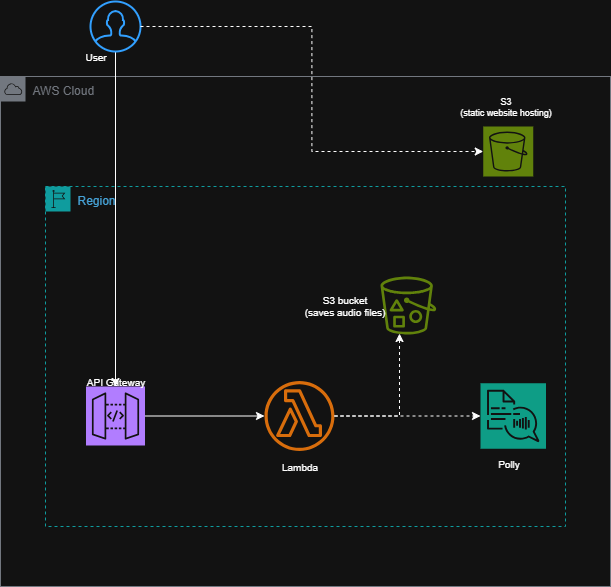

The diagram above was exported from draw.io. Its source (the exported page's mxGraphModel, read from the mxfile embedded in the PNG):
<mxGraphModel dx="872" dy="465" grid="1" gridSize="10" guides="1" tooltips="1" connect="1" arrows="1" fold="1" page="1" pageScale="1" pageWidth="827" pageHeight="1169" math="0" shadow="0">
  <root>
    <mxCell id="0" />
    <mxCell id="1" parent="0" />
    <mxCell id="VP0Wmo-6AAV4Ve1e30ng-1" value="AWS Cloud" style="sketch=0;outlineConnect=0;gradientColor=none;html=1;whiteSpace=wrap;fontSize=12;fontStyle=0;shape=mxgraph.aws4.group;grIcon=mxgraph.aws4.group_aws_cloud;strokeColor=#858B94;fillColor=none;verticalAlign=top;align=left;spacingLeft=30;fontColor=#858B94;dashed=0;" vertex="1" parent="1">
      <mxGeometry x="120" y="80" width="610" height="510" as="geometry" />
    </mxCell>
    <mxCell id="VP0Wmo-6AAV4Ve1e30ng-2" value="Region" style="points=[[0,0],[0.25,0],[0.5,0],[0.75,0],[1,0],[1,0.25],[1,0.5],[1,0.75],[1,1],[0.75,1],[0.5,1],[0.25,1],[0,1],[0,0.75],[0,0.5],[0,0.25]];outlineConnect=0;gradientColor=none;html=1;whiteSpace=wrap;fontSize=12;fontStyle=0;container=1;pointerEvents=0;collapsible=0;recursiveResize=0;shape=mxgraph.aws4.group;grIcon=mxgraph.aws4.group_region;strokeColor=#00A4A6;fillColor=none;verticalAlign=top;align=left;spacingLeft=30;fontColor=#147EBA;dashed=1;" vertex="1" parent="1">
      <mxGeometry x="165" y="190" width="520" height="340" as="geometry" />
    </mxCell>
    <mxCell id="VP0Wmo-6AAV4Ve1e30ng-12" style="edgeStyle=orthogonalEdgeStyle;rounded=0;orthogonalLoop=1;jettySize=auto;html=1;" edge="1" parent="VP0Wmo-6AAV4Ve1e30ng-2" source="VP0Wmo-6AAV4Ve1e30ng-8" target="VP0Wmo-6AAV4Ve1e30ng-11">
      <mxGeometry relative="1" as="geometry" />
    </mxCell>
    <mxCell id="VP0Wmo-6AAV4Ve1e30ng-8" value="" style="sketch=0;points=[[0,0,0],[0.25,0,0],[0.5,0,0],[0.75,0,0],[1,0,0],[0,1,0],[0.25,1,0],[0.5,1,0],[0.75,1,0],[1,1,0],[0,0.25,0],[0,0.5,0],[0,0.75,0],[1,0.25,0],[1,0.5,0],[1,0.75,0]];outlineConnect=0;fontColor=#232F3E;fillColor=#8C4FFF;strokeColor=#ffffff;dashed=0;verticalLabelPosition=bottom;verticalAlign=top;align=center;html=1;fontSize=12;fontStyle=0;aspect=fixed;shape=mxgraph.aws4.resourceIcon;resIcon=mxgraph.aws4.api_gateway;" vertex="1" parent="VP0Wmo-6AAV4Ve1e30ng-2">
      <mxGeometry x="40.5" y="200" width="59" height="59" as="geometry" />
    </mxCell>
    <mxCell id="VP0Wmo-6AAV4Ve1e30ng-11" value="" style="sketch=0;outlineConnect=0;fontColor=#232F3E;gradientColor=none;fillColor=#ED7100;strokeColor=none;dashed=0;verticalLabelPosition=bottom;verticalAlign=top;align=center;html=1;fontSize=12;fontStyle=0;aspect=fixed;pointerEvents=1;shape=mxgraph.aws4.lambda_function;" vertex="1" parent="VP0Wmo-6AAV4Ve1e30ng-2">
      <mxGeometry x="219" y="194.5" width="70" height="70" as="geometry" />
    </mxCell>
    <mxCell id="VP0Wmo-6AAV4Ve1e30ng-15" value="" style="sketch=0;outlineConnect=0;fontColor=#232F3E;gradientColor=none;fillColor=#7AA116;strokeColor=none;dashed=0;verticalLabelPosition=bottom;verticalAlign=top;align=center;html=1;fontSize=12;fontStyle=0;aspect=fixed;pointerEvents=1;shape=mxgraph.aws4.bucket_with_objects;" vertex="1" parent="VP0Wmo-6AAV4Ve1e30ng-2">
      <mxGeometry x="335" y="90" width="55.77" height="58" as="geometry" />
    </mxCell>
    <mxCell id="VP0Wmo-6AAV4Ve1e30ng-19" value="Lambda" style="text;html=1;align=center;verticalAlign=middle;resizable=0;points=[];autosize=1;strokeColor=none;fillColor=none;fontSize=10;" vertex="1" parent="VP0Wmo-6AAV4Ve1e30ng-2">
      <mxGeometry x="224" y="264.5" width="60" height="30" as="geometry" />
    </mxCell>
    <mxCell id="VP0Wmo-6AAV4Ve1e30ng-21" value="S3 bucket&lt;div&gt;(saves audio files)&lt;/div&gt;" style="text;html=1;align=center;verticalAlign=middle;resizable=0;points=[];autosize=1;strokeColor=none;fillColor=none;fontSize=10;" vertex="1" parent="VP0Wmo-6AAV4Ve1e30ng-2">
      <mxGeometry x="249" y="99" width="100" height="40" as="geometry" />
    </mxCell>
    <mxCell id="VP0Wmo-6AAV4Ve1e30ng-24" style="edgeStyle=orthogonalEdgeStyle;rounded=0;orthogonalLoop=1;jettySize=auto;html=1;entryX=0.341;entryY=0.983;entryDx=0;entryDy=0;entryPerimeter=0;dashed=1;" edge="1" parent="VP0Wmo-6AAV4Ve1e30ng-2" source="VP0Wmo-6AAV4Ve1e30ng-11" target="VP0Wmo-6AAV4Ve1e30ng-15">
      <mxGeometry relative="1" as="geometry" />
    </mxCell>
    <mxCell id="VP0Wmo-6AAV4Ve1e30ng-13" value="" style="sketch=0;points=[[0,0,0],[0.25,0,0],[0.5,0,0],[0.75,0,0],[1,0,0],[0,1,0],[0.25,1,0],[0.5,1,0],[0.75,1,0],[1,1,0],[0,0.25,0],[0,0.5,0],[0,0.75,0],[1,0.25,0],[1,0.5,0],[1,0.75,0]];outlineConnect=0;fontColor=#232F3E;fillColor=#01A88D;strokeColor=#ffffff;dashed=0;verticalLabelPosition=bottom;verticalAlign=top;align=center;html=1;fontSize=12;fontStyle=0;aspect=fixed;shape=mxgraph.aws4.resourceIcon;resIcon=mxgraph.aws4.polly;" vertex="1" parent="VP0Wmo-6AAV4Ve1e30ng-2">
      <mxGeometry x="435" y="196.75" width="65.5" height="65.5" as="geometry" />
    </mxCell>
    <mxCell id="VP0Wmo-6AAV4Ve1e30ng-14" style="edgeStyle=orthogonalEdgeStyle;rounded=0;orthogonalLoop=1;jettySize=auto;html=1;entryX=0;entryY=0.5;entryDx=0;entryDy=0;entryPerimeter=0;dashed=1;" edge="1" parent="VP0Wmo-6AAV4Ve1e30ng-2" source="VP0Wmo-6AAV4Ve1e30ng-11" target="VP0Wmo-6AAV4Ve1e30ng-13">
      <mxGeometry relative="1" as="geometry" />
    </mxCell>
    <mxCell id="VP0Wmo-6AAV4Ve1e30ng-20" value="Polly" style="text;html=1;align=center;verticalAlign=middle;resizable=0;points=[];autosize=1;strokeColor=none;fillColor=none;fontSize=10;" vertex="1" parent="VP0Wmo-6AAV4Ve1e30ng-2">
      <mxGeometry x="437.75" y="262.25" width="50" height="30" as="geometry" />
    </mxCell>
    <mxCell id="VP0Wmo-6AAV4Ve1e30ng-9" style="edgeStyle=orthogonalEdgeStyle;rounded=0;orthogonalLoop=1;jettySize=auto;html=1;" edge="1" parent="1" source="VP0Wmo-6AAV4Ve1e30ng-3" target="VP0Wmo-6AAV4Ve1e30ng-8">
      <mxGeometry relative="1" as="geometry" />
    </mxCell>
    <mxCell id="VP0Wmo-6AAV4Ve1e30ng-3" value="" style="html=1;verticalLabelPosition=bottom;align=center;labelBackgroundColor=#ffffff;verticalAlign=top;strokeWidth=2;strokeColor=#0080F0;shadow=0;dashed=0;shape=mxgraph.ios7.icons.user;" vertex="1" parent="1">
      <mxGeometry x="210" y="5" width="50" height="50" as="geometry" />
    </mxCell>
    <mxCell id="VP0Wmo-6AAV4Ve1e30ng-6" style="edgeStyle=orthogonalEdgeStyle;rounded=0;orthogonalLoop=1;jettySize=auto;html=1;entryX=0;entryY=0.5;entryDx=0;entryDy=0;entryPerimeter=0;dashed=1;" edge="1" parent="1" source="VP0Wmo-6AAV4Ve1e30ng-3" target="VP0Wmo-6AAV4Ve1e30ng-4">
      <mxGeometry relative="1" as="geometry" />
    </mxCell>
    <mxCell id="VP0Wmo-6AAV4Ve1e30ng-18" value="API Gateway" style="text;html=1;align=center;verticalAlign=middle;resizable=0;points=[];autosize=1;strokeColor=none;fillColor=none;fontSize=10;" vertex="1" parent="1">
      <mxGeometry x="195" y="370" width="80" height="30" as="geometry" />
    </mxCell>
    <mxCell id="VP0Wmo-6AAV4Ve1e30ng-25" value="User" style="text;html=1;align=center;verticalAlign=middle;resizable=0;points=[];autosize=1;strokeColor=none;fillColor=none;fontSize=10;" vertex="1" parent="1">
      <mxGeometry x="195" y="45" width="40" height="30" as="geometry" />
    </mxCell>
    <mxCell id="VP0Wmo-6AAV4Ve1e30ng-7" value="S3&lt;div&gt;(static website hosting)&lt;/div&gt;" style="text;html=1;align=center;verticalAlign=middle;resizable=0;points=[];autosize=1;strokeColor=none;fillColor=none;fontSize=9;" vertex="1" parent="1">
      <mxGeometry x="565" y="90" width="120" height="40" as="geometry" />
    </mxCell>
    <mxCell id="VP0Wmo-6AAV4Ve1e30ng-4" value="" style="sketch=0;points=[[0,0,0],[0.25,0,0],[0.5,0,0],[0.75,0,0],[1,0,0],[0,1,0],[0.25,1,0],[0.5,1,0],[0.75,1,0],[1,1,0],[0,0.25,0],[0,0.5,0],[0,0.75,0],[1,0.25,0],[1,0.5,0],[1,0.75,0]];outlineConnect=0;fontColor=#232F3E;fillColor=#7AA116;strokeColor=#ffffff;dashed=0;verticalLabelPosition=bottom;verticalAlign=top;align=center;html=1;fontSize=12;fontStyle=0;aspect=fixed;shape=mxgraph.aws4.resourceIcon;resIcon=mxgraph.aws4.s3;" vertex="1" parent="1">
      <mxGeometry x="602.75" y="130" width="50" height="50" as="geometry" />
    </mxCell>
  </root>
</mxGraphModel>